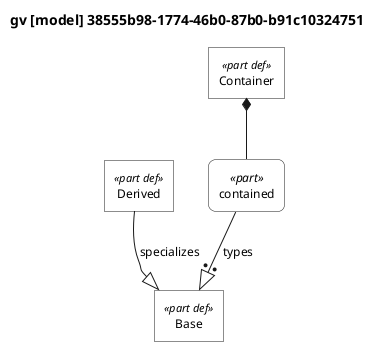

The diagram above was rendered by PlantUML. Its source (embedded in the PNG):
@startuml

skinparam monochrome true
skinparam wrapWidth 300
skinparam defaultFontSize 12
skinparam defaultFontName Helvetica

' Definitions: sharp corners, plain background
skinparam rectangle<<part def>> {
    RoundCorner 0
    BackgroundColor white
    StereotypeFontSize 11
}
skinparam rectangle<<item def>> {
    RoundCorner 0
    BackgroundColor white
}
skinparam rectangle<<attribute def>> {
    RoundCorner 0
    BackgroundColor white
}
skinparam rectangle<<port def>> {
    RoundCorner 0
    BackgroundColor white
}
skinparam rectangle<<action def>> {
    RoundCorner 0
    BackgroundColor white
}
skinparam rectangle<<state def>> {
    RoundCorner 0
    BackgroundColor white
}
skinparam rectangle<<requirement def>> {
    RoundCorner 0
    BackgroundColor white
}
skinparam rectangle<<view def>> {
    RoundCorner 0
    BackgroundColor white
}
skinparam rectangle<<viewpoint def>> {
    RoundCorner 0
    BackgroundColor white
}
skinparam rectangle<<enumeration def>> {
    RoundCorner 0
    BackgroundColor white
}

' Usages: rounded corners, plain background
skinparam rectangle<<part>> {
    RoundCorner 15
    BackgroundColor white
}
skinparam rectangle<<item>> {
    RoundCorner 15
    BackgroundColor white
}
skinparam rectangle<<attribute>> {
    RoundCorner 15
    BackgroundColor white
}
skinparam rectangle<<port>> {
    RoundCorner 15
    BackgroundColor white
}
skinparam rectangle<<action>> {
    RoundCorner 15
    BackgroundColor white
}
skinparam rectangle<<state>> {
    RoundCorner 15
    BackgroundColor white
}
skinparam rectangle<<requirement>> {
    RoundCorner 15
    BackgroundColor white
}
skinparam rectangle<<view>> {
    RoundCorner 15
    BackgroundColor white
}
skinparam rectangle<<viewpoint>> {
    RoundCorner 15
    BackgroundColor white
}
skinparam rectangle<<enumeration>> {
    RoundCorner 15
    BackgroundColor white
}

' Views as folders
skinparam folder<<view def>> {
    BackgroundColor white
}
skinparam folder<<view>> {
    BackgroundColor white
}

top to bottom direction

title gv [model] 38555b98-1774-46b0-87b0-b91c10324751

hide circle

rectangle "Base" as E1 <<part def>>
rectangle "Derived" as E2 <<part def>>
rectangle "Container" as E3 <<part def>>
rectangle "contained" as E4 <<part>>

E2 --|> E1 : specializes
E3 *-- E4
E4 --:|> E1 : types

@enduml